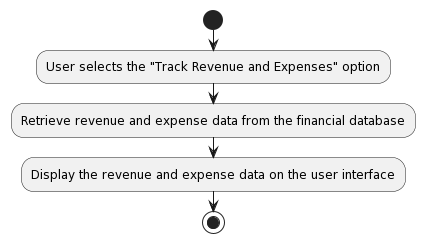

The diagram above was rendered by PlantUML. Its source (embedded in the PNG):
@startuml
!define TRACK_REVENUE_EXPENSES <<(A,green) Track Revenue and Expenses>>

start
:User selects the "Track Revenue and Expenses" option;
:Retrieve revenue and expense data from the financial database;
:Display the revenue and expense data on the user interface;
stop
@enduml